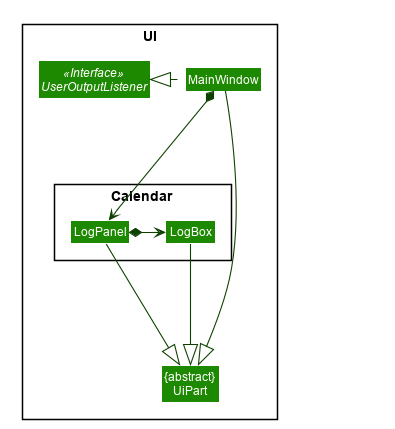

The diagram above was rendered by PlantUML. Its source (embedded in the PNG):
@startuml








skinparam BackgroundColor #FFFFFFF

skinparam Shadowing false

skinparam Class {
    FontColor #FFFFFF
    BorderThickness 1
    BorderColor #FFFFFF
    StereotypeFontColor #FFFFFF
    FontName Arial
}

skinparam Actor {
    BorderColor #000000
    Color #000000
    FontName Arial
}

skinparam Sequence {
    MessageAlign center
    BoxFontSize 15
    BoxPadding 0
    BoxFontColor #FFFFFF
    FontName Arial
}

skinparam Participant {
    FontColor #FFFFFFF
    Padding 20
}

skinparam MinClassWidth 50
skinparam ParticipantPadding 10
skinparam Shadowing false
skinparam DefaultTextAlignment center
skinparam packageStyle Rectangle

hide footbox
hide members
hide circle
skinparam arrowThickness 1.1
skinparam arrowColor #0E4100
skinparam classBackgroundColor #1D8900

package UI <<Rectangle>> {
Class "{abstract}\nUiPart" as UiPart
Class MainWindow
Interface UserOutputListener <<Interface>>
    package Calendar <<Rectangle>> {
        Class "{abstract}\nUiPart" as UiPart
        Class LogPanel
        Class LogBox
    }
}

Class HiddenOutside #FFFFFF
MainWindow *-down--> LogPanel
MainWindow .left..|> UserOutputListener
MainWindow -down--|> UiPart

LogPanel -down--|> UiPart
LogPanel *-right--> LogBox

LogBox -down--|> UiPart


@enduml